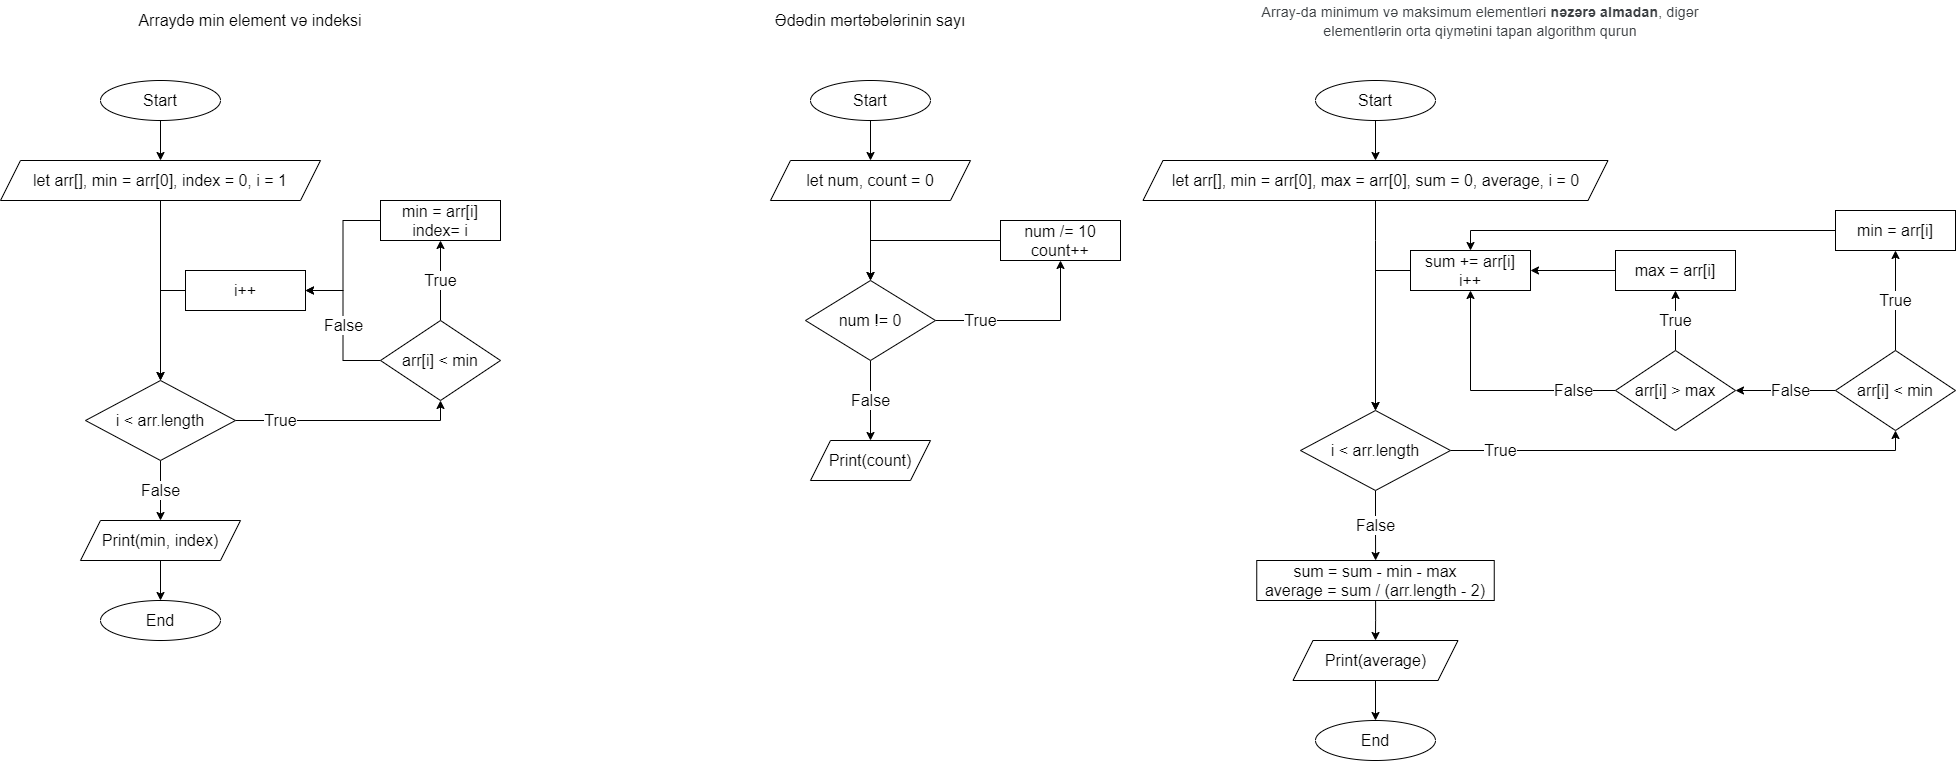

The diagram above was exported from draw.io. Its source (the exported page's mxGraphModel, read from the mxfile embedded in the PNG):
<mxGraphModel dx="868" dy="393" grid="1" gridSize="10" guides="1" tooltips="1" connect="1" arrows="1" fold="1" page="1" pageScale="1" pageWidth="850" pageHeight="1100" math="0" shadow="0">
  <root>
    <mxCell id="0" />
    <mxCell id="1" parent="0" />
    <mxCell id="sVAJXUpO3PtDmP0eii_w-4" value="" style="edgeStyle=orthogonalEdgeStyle;rounded=0;orthogonalLoop=1;jettySize=auto;html=1;fontSize=16;" edge="1" parent="1" source="sVAJXUpO3PtDmP0eii_w-1" target="sVAJXUpO3PtDmP0eii_w-3">
      <mxGeometry relative="1" as="geometry" />
    </mxCell>
    <mxCell id="sVAJXUpO3PtDmP0eii_w-1" value="Start" style="ellipse;whiteSpace=wrap;html=1;fontSize=16;" vertex="1" parent="1">
      <mxGeometry x="280" y="120" width="120" height="40" as="geometry" />
    </mxCell>
    <mxCell id="sVAJXUpO3PtDmP0eii_w-2" value="Arraydə min element və indeksi" style="text;html=1;strokeColor=none;fillColor=none;align=center;verticalAlign=middle;whiteSpace=wrap;rounded=0;fontSize=16;" vertex="1" parent="1">
      <mxGeometry x="180" y="40" width="500" height="40" as="geometry" />
    </mxCell>
    <mxCell id="sVAJXUpO3PtDmP0eii_w-6" value="" style="edgeStyle=orthogonalEdgeStyle;rounded=0;orthogonalLoop=1;jettySize=auto;html=1;fontSize=16;" edge="1" parent="1" source="sVAJXUpO3PtDmP0eii_w-3" target="sVAJXUpO3PtDmP0eii_w-5">
      <mxGeometry relative="1" as="geometry" />
    </mxCell>
    <mxCell id="sVAJXUpO3PtDmP0eii_w-3" value="let arr[], min = arr[0], index = 0, i = 1" style="shape=parallelogram;perimeter=parallelogramPerimeter;whiteSpace=wrap;html=1;fixedSize=1;fontSize=16;" vertex="1" parent="1">
      <mxGeometry x="180" y="200" width="320" height="40" as="geometry" />
    </mxCell>
    <mxCell id="sVAJXUpO3PtDmP0eii_w-14" value="True" style="edgeStyle=orthogonalEdgeStyle;rounded=0;orthogonalLoop=1;jettySize=auto;html=1;exitX=1;exitY=0.5;exitDx=0;exitDy=0;entryX=0.5;entryY=1;entryDx=0;entryDy=0;fontSize=16;" edge="1" parent="1" source="sVAJXUpO3PtDmP0eii_w-5" target="sVAJXUpO3PtDmP0eii_w-9">
      <mxGeometry x="-0.6" relative="1" as="geometry">
        <mxPoint as="offset" />
      </mxGeometry>
    </mxCell>
    <mxCell id="sVAJXUpO3PtDmP0eii_w-19" value="False" style="edgeStyle=orthogonalEdgeStyle;rounded=0;orthogonalLoop=1;jettySize=auto;html=1;fontSize=16;" edge="1" parent="1" source="sVAJXUpO3PtDmP0eii_w-5" target="sVAJXUpO3PtDmP0eii_w-18">
      <mxGeometry relative="1" as="geometry" />
    </mxCell>
    <mxCell id="sVAJXUpO3PtDmP0eii_w-5" value="i &amp;lt; arr.length" style="rhombus;whiteSpace=wrap;html=1;fontSize=16;" vertex="1" parent="1">
      <mxGeometry x="265" y="420" width="150" height="80" as="geometry" />
    </mxCell>
    <mxCell id="sVAJXUpO3PtDmP0eii_w-13" value="True" style="edgeStyle=orthogonalEdgeStyle;rounded=0;orthogonalLoop=1;jettySize=auto;html=1;fontSize=16;" edge="1" parent="1" source="sVAJXUpO3PtDmP0eii_w-9" target="sVAJXUpO3PtDmP0eii_w-12">
      <mxGeometry relative="1" as="geometry" />
    </mxCell>
    <mxCell id="sVAJXUpO3PtDmP0eii_w-15" value="False" style="edgeStyle=orthogonalEdgeStyle;rounded=0;orthogonalLoop=1;jettySize=auto;html=1;exitX=0;exitY=0.5;exitDx=0;exitDy=0;entryX=1;entryY=0.5;entryDx=0;entryDy=0;fontSize=16;" edge="1" parent="1" source="sVAJXUpO3PtDmP0eii_w-9" target="sVAJXUpO3PtDmP0eii_w-11">
      <mxGeometry relative="1" as="geometry" />
    </mxCell>
    <mxCell id="sVAJXUpO3PtDmP0eii_w-9" value="arr[i] &amp;lt; min" style="rhombus;whiteSpace=wrap;html=1;fontSize=16;" vertex="1" parent="1">
      <mxGeometry x="560" y="360" width="120" height="80" as="geometry" />
    </mxCell>
    <mxCell id="sVAJXUpO3PtDmP0eii_w-17" style="edgeStyle=orthogonalEdgeStyle;rounded=0;orthogonalLoop=1;jettySize=auto;html=1;entryX=0.5;entryY=0;entryDx=0;entryDy=0;fontSize=16;exitX=0;exitY=0.5;exitDx=0;exitDy=0;" edge="1" parent="1" source="sVAJXUpO3PtDmP0eii_w-11" target="sVAJXUpO3PtDmP0eii_w-5">
      <mxGeometry relative="1" as="geometry" />
    </mxCell>
    <mxCell id="sVAJXUpO3PtDmP0eii_w-11" value="i++" style="rounded=0;whiteSpace=wrap;html=1;fontSize=16;" vertex="1" parent="1">
      <mxGeometry x="365" y="310" width="120" height="40" as="geometry" />
    </mxCell>
    <mxCell id="sVAJXUpO3PtDmP0eii_w-16" style="edgeStyle=orthogonalEdgeStyle;rounded=0;orthogonalLoop=1;jettySize=auto;html=1;exitX=0;exitY=0.5;exitDx=0;exitDy=0;entryX=1;entryY=0.5;entryDx=0;entryDy=0;fontSize=16;" edge="1" parent="1" source="sVAJXUpO3PtDmP0eii_w-12" target="sVAJXUpO3PtDmP0eii_w-11">
      <mxGeometry relative="1" as="geometry" />
    </mxCell>
    <mxCell id="sVAJXUpO3PtDmP0eii_w-12" value="min = arr[i]&lt;br&gt;index= i" style="rounded=0;whiteSpace=wrap;html=1;fontSize=16;" vertex="1" parent="1">
      <mxGeometry x="560" y="240" width="120" height="40" as="geometry" />
    </mxCell>
    <mxCell id="sVAJXUpO3PtDmP0eii_w-21" value="" style="edgeStyle=orthogonalEdgeStyle;rounded=0;orthogonalLoop=1;jettySize=auto;html=1;fontSize=16;" edge="1" parent="1" source="sVAJXUpO3PtDmP0eii_w-18" target="sVAJXUpO3PtDmP0eii_w-20">
      <mxGeometry relative="1" as="geometry" />
    </mxCell>
    <mxCell id="sVAJXUpO3PtDmP0eii_w-18" value="Print(min, index)" style="shape=parallelogram;perimeter=parallelogramPerimeter;whiteSpace=wrap;html=1;fixedSize=1;fontSize=16;" vertex="1" parent="1">
      <mxGeometry x="260" y="560" width="160" height="40" as="geometry" />
    </mxCell>
    <mxCell id="sVAJXUpO3PtDmP0eii_w-20" value="End" style="ellipse;whiteSpace=wrap;html=1;fontSize=16;" vertex="1" parent="1">
      <mxGeometry x="280" y="640" width="120" height="40" as="geometry" />
    </mxCell>
    <mxCell id="sVAJXUpO3PtDmP0eii_w-22" value="Ədədin mərtəbələrinin sayı" style="text;html=1;strokeColor=none;fillColor=none;align=center;verticalAlign=middle;whiteSpace=wrap;rounded=0;fontSize=16;" vertex="1" parent="1">
      <mxGeometry x="800" y="40" width="500" height="40" as="geometry" />
    </mxCell>
    <mxCell id="sVAJXUpO3PtDmP0eii_w-25" value="" style="edgeStyle=orthogonalEdgeStyle;rounded=0;orthogonalLoop=1;jettySize=auto;html=1;fontSize=16;" edge="1" parent="1" source="sVAJXUpO3PtDmP0eii_w-23" target="sVAJXUpO3PtDmP0eii_w-24">
      <mxGeometry relative="1" as="geometry" />
    </mxCell>
    <mxCell id="sVAJXUpO3PtDmP0eii_w-23" value="Start" style="ellipse;whiteSpace=wrap;html=1;fontSize=16;" vertex="1" parent="1">
      <mxGeometry x="990" y="120" width="120" height="40" as="geometry" />
    </mxCell>
    <mxCell id="sVAJXUpO3PtDmP0eii_w-27" value="" style="edgeStyle=orthogonalEdgeStyle;rounded=0;orthogonalLoop=1;jettySize=auto;html=1;fontSize=16;" edge="1" parent="1" source="sVAJXUpO3PtDmP0eii_w-24" target="sVAJXUpO3PtDmP0eii_w-26">
      <mxGeometry relative="1" as="geometry" />
    </mxCell>
    <mxCell id="sVAJXUpO3PtDmP0eii_w-24" value="let num, count = 0" style="shape=parallelogram;perimeter=parallelogramPerimeter;whiteSpace=wrap;html=1;fixedSize=1;fontSize=16;" vertex="1" parent="1">
      <mxGeometry x="950" y="200" width="200" height="40" as="geometry" />
    </mxCell>
    <mxCell id="sVAJXUpO3PtDmP0eii_w-30" value="True" style="edgeStyle=orthogonalEdgeStyle;rounded=0;orthogonalLoop=1;jettySize=auto;html=1;exitX=1;exitY=0.5;exitDx=0;exitDy=0;entryX=0.5;entryY=1;entryDx=0;entryDy=0;fontSize=16;" edge="1" parent="1" source="sVAJXUpO3PtDmP0eii_w-26" target="sVAJXUpO3PtDmP0eii_w-28">
      <mxGeometry x="-0.5135" relative="1" as="geometry">
        <mxPoint as="offset" />
      </mxGeometry>
    </mxCell>
    <mxCell id="sVAJXUpO3PtDmP0eii_w-33" value="False" style="edgeStyle=orthogonalEdgeStyle;rounded=0;orthogonalLoop=1;jettySize=auto;html=1;fontSize=16;" edge="1" parent="1" source="sVAJXUpO3PtDmP0eii_w-26" target="sVAJXUpO3PtDmP0eii_w-32">
      <mxGeometry relative="1" as="geometry" />
    </mxCell>
    <mxCell id="sVAJXUpO3PtDmP0eii_w-26" value="num != 0" style="rhombus;whiteSpace=wrap;html=1;fontSize=16;" vertex="1" parent="1">
      <mxGeometry x="985" y="320" width="130" height="80" as="geometry" />
    </mxCell>
    <mxCell id="sVAJXUpO3PtDmP0eii_w-31" style="edgeStyle=orthogonalEdgeStyle;rounded=0;orthogonalLoop=1;jettySize=auto;html=1;exitX=0;exitY=0.5;exitDx=0;exitDy=0;entryX=0.5;entryY=0;entryDx=0;entryDy=0;fontSize=16;" edge="1" parent="1" source="sVAJXUpO3PtDmP0eii_w-28" target="sVAJXUpO3PtDmP0eii_w-26">
      <mxGeometry relative="1" as="geometry" />
    </mxCell>
    <mxCell id="sVAJXUpO3PtDmP0eii_w-28" value="num /= 10&lt;br&gt;count++" style="whiteSpace=wrap;html=1;fontSize=16;" vertex="1" parent="1">
      <mxGeometry x="1180" y="260" width="120" height="40" as="geometry" />
    </mxCell>
    <mxCell id="sVAJXUpO3PtDmP0eii_w-32" value="Print(count)" style="shape=parallelogram;perimeter=parallelogramPerimeter;whiteSpace=wrap;html=1;fixedSize=1;fontSize=16;" vertex="1" parent="1">
      <mxGeometry x="990" y="480" width="120" height="40" as="geometry" />
    </mxCell>
    <mxCell id="sVAJXUpO3PtDmP0eii_w-34" value="" style="edgeStyle=orthogonalEdgeStyle;rounded=0;orthogonalLoop=1;jettySize=auto;html=1;fontSize=16;" edge="1" parent="1" source="sVAJXUpO3PtDmP0eii_w-35" target="sVAJXUpO3PtDmP0eii_w-38">
      <mxGeometry relative="1" as="geometry" />
    </mxCell>
    <mxCell id="sVAJXUpO3PtDmP0eii_w-35" value="Start" style="ellipse;whiteSpace=wrap;html=1;fontSize=16;" vertex="1" parent="1">
      <mxGeometry x="1495" y="120" width="120" height="40" as="geometry" />
    </mxCell>
    <mxCell id="sVAJXUpO3PtDmP0eii_w-36" value="&lt;span style=&quot;color: rgb(60 , 64 , 67) ; font-family: &amp;#34;roboto&amp;#34; , &amp;#34;arial&amp;#34; , sans-serif ; font-size: 14px ; letter-spacing: 0.2px ; text-align: left&quot;&gt;Array-da minimum və maksimum elementləri&amp;nbsp;&lt;/span&gt;&lt;b style=&quot;color: rgb(60 , 64 , 67) ; font-family: &amp;#34;roboto&amp;#34; , &amp;#34;arial&amp;#34; , sans-serif ; font-size: 14px ; letter-spacing: 0.2px ; text-align: left&quot;&gt;nəzərə almadan&lt;/b&gt;&lt;span style=&quot;color: rgb(60 , 64 , 67) ; font-family: &amp;#34;roboto&amp;#34; , &amp;#34;arial&amp;#34; , sans-serif ; font-size: 14px ; letter-spacing: 0.2px ; text-align: left&quot;&gt;, digər elementlərin orta qiymətini tapan algorithm qurun&lt;/span&gt;" style="text;html=1;strokeColor=none;fillColor=none;align=center;verticalAlign=middle;whiteSpace=wrap;rounded=0;fontSize=16;" vertex="1" parent="1">
      <mxGeometry x="1400" y="40" width="520" height="40" as="geometry" />
    </mxCell>
    <mxCell id="sVAJXUpO3PtDmP0eii_w-37" value="" style="edgeStyle=orthogonalEdgeStyle;rounded=0;orthogonalLoop=1;jettySize=auto;html=1;fontSize=16;exitX=0.5;exitY=1;exitDx=0;exitDy=0;" edge="1" parent="1" source="sVAJXUpO3PtDmP0eii_w-38" target="sVAJXUpO3PtDmP0eii_w-41">
      <mxGeometry relative="1" as="geometry">
        <mxPoint x="1510" y="320" as="sourcePoint" />
        <Array as="points">
          <mxPoint x="1555" y="280" />
          <mxPoint x="1555" y="280" />
        </Array>
      </mxGeometry>
    </mxCell>
    <mxCell id="sVAJXUpO3PtDmP0eii_w-38" value="let arr[], min = arr[0], max = arr[0], sum = 0, average, i = 0" style="shape=parallelogram;perimeter=parallelogramPerimeter;whiteSpace=wrap;html=1;fixedSize=1;fontSize=16;" vertex="1" parent="1">
      <mxGeometry x="1322.5" y="200" width="465" height="40" as="geometry" />
    </mxCell>
    <mxCell id="sVAJXUpO3PtDmP0eii_w-39" value="True" style="edgeStyle=orthogonalEdgeStyle;rounded=0;orthogonalLoop=1;jettySize=auto;html=1;exitX=1;exitY=0.5;exitDx=0;exitDy=0;entryX=0.5;entryY=1;entryDx=0;entryDy=0;fontSize=16;" edge="1" parent="1" source="sVAJXUpO3PtDmP0eii_w-41" target="sVAJXUpO3PtDmP0eii_w-44">
      <mxGeometry x="-0.7849" relative="1" as="geometry">
        <mxPoint as="offset" />
      </mxGeometry>
    </mxCell>
    <mxCell id="sVAJXUpO3PtDmP0eii_w-59" value="False" style="edgeStyle=orthogonalEdgeStyle;rounded=0;orthogonalLoop=1;jettySize=auto;html=1;fontSize=16;" edge="1" parent="1" source="sVAJXUpO3PtDmP0eii_w-41" target="sVAJXUpO3PtDmP0eii_w-58">
      <mxGeometry relative="1" as="geometry" />
    </mxCell>
    <mxCell id="sVAJXUpO3PtDmP0eii_w-41" value="i &amp;lt; arr.length" style="rhombus;whiteSpace=wrap;html=1;fontSize=16;" vertex="1" parent="1">
      <mxGeometry x="1480" y="450" width="150" height="80" as="geometry" />
    </mxCell>
    <mxCell id="sVAJXUpO3PtDmP0eii_w-42" value="True" style="edgeStyle=orthogonalEdgeStyle;rounded=0;orthogonalLoop=1;jettySize=auto;html=1;fontSize=16;" edge="1" parent="1" source="sVAJXUpO3PtDmP0eii_w-44" target="sVAJXUpO3PtDmP0eii_w-48">
      <mxGeometry relative="1" as="geometry" />
    </mxCell>
    <mxCell id="sVAJXUpO3PtDmP0eii_w-43" value="False" style="edgeStyle=orthogonalEdgeStyle;rounded=0;orthogonalLoop=1;jettySize=auto;html=1;exitX=0;exitY=0.5;exitDx=0;exitDy=0;fontSize=16;entryX=1;entryY=0.5;entryDx=0;entryDy=0;" edge="1" parent="1" source="sVAJXUpO3PtDmP0eii_w-44" target="sVAJXUpO3PtDmP0eii_w-54">
      <mxGeometry x="-0.1" relative="1" as="geometry">
        <mxPoint x="1925" y="430" as="targetPoint" />
        <mxPoint as="offset" />
      </mxGeometry>
    </mxCell>
    <mxCell id="sVAJXUpO3PtDmP0eii_w-44" value="arr[i] &amp;lt; min" style="rhombus;whiteSpace=wrap;html=1;fontSize=16;" vertex="1" parent="1">
      <mxGeometry x="2015" y="390" width="120" height="80" as="geometry" />
    </mxCell>
    <mxCell id="sVAJXUpO3PtDmP0eii_w-45" style="edgeStyle=orthogonalEdgeStyle;rounded=0;orthogonalLoop=1;jettySize=auto;html=1;entryX=0.5;entryY=0;entryDx=0;entryDy=0;fontSize=16;exitX=0;exitY=0.5;exitDx=0;exitDy=0;" edge="1" parent="1" source="sVAJXUpO3PtDmP0eii_w-46" target="sVAJXUpO3PtDmP0eii_w-41">
      <mxGeometry relative="1" as="geometry" />
    </mxCell>
    <mxCell id="sVAJXUpO3PtDmP0eii_w-46" value="sum += arr[i]&lt;br&gt;i++" style="rounded=0;whiteSpace=wrap;html=1;fontSize=16;" vertex="1" parent="1">
      <mxGeometry x="1590" y="290" width="120" height="40" as="geometry" />
    </mxCell>
    <mxCell id="sVAJXUpO3PtDmP0eii_w-64" style="edgeStyle=orthogonalEdgeStyle;rounded=0;orthogonalLoop=1;jettySize=auto;html=1;exitX=0;exitY=0.5;exitDx=0;exitDy=0;entryX=0.5;entryY=0;entryDx=0;entryDy=0;fontSize=16;" edge="1" parent="1" source="sVAJXUpO3PtDmP0eii_w-48" target="sVAJXUpO3PtDmP0eii_w-46">
      <mxGeometry relative="1" as="geometry" />
    </mxCell>
    <mxCell id="sVAJXUpO3PtDmP0eii_w-48" value="min = arr[i]" style="rounded=0;whiteSpace=wrap;html=1;fontSize=16;" vertex="1" parent="1">
      <mxGeometry x="2015" y="250" width="120" height="40" as="geometry" />
    </mxCell>
    <mxCell id="sVAJXUpO3PtDmP0eii_w-51" value="End" style="ellipse;whiteSpace=wrap;html=1;fontSize=16;" vertex="1" parent="1">
      <mxGeometry x="1495" y="760" width="120" height="40" as="geometry" />
    </mxCell>
    <mxCell id="sVAJXUpO3PtDmP0eii_w-53" value="True" style="edgeStyle=orthogonalEdgeStyle;rounded=0;orthogonalLoop=1;jettySize=auto;html=1;fontSize=16;" edge="1" parent="1" source="sVAJXUpO3PtDmP0eii_w-54" target="sVAJXUpO3PtDmP0eii_w-55">
      <mxGeometry relative="1" as="geometry" />
    </mxCell>
    <mxCell id="sVAJXUpO3PtDmP0eii_w-63" value="False" style="edgeStyle=orthogonalEdgeStyle;rounded=0;orthogonalLoop=1;jettySize=auto;html=1;exitX=0;exitY=0.5;exitDx=0;exitDy=0;entryX=0.5;entryY=1;entryDx=0;entryDy=0;fontSize=16;" edge="1" parent="1" source="sVAJXUpO3PtDmP0eii_w-54" target="sVAJXUpO3PtDmP0eii_w-46">
      <mxGeometry x="-0.6585" relative="1" as="geometry">
        <mxPoint as="offset" />
      </mxGeometry>
    </mxCell>
    <mxCell id="sVAJXUpO3PtDmP0eii_w-54" value="arr[i] &amp;gt; max" style="rhombus;whiteSpace=wrap;html=1;fontSize=16;" vertex="1" parent="1">
      <mxGeometry x="1795" y="390" width="120" height="80" as="geometry" />
    </mxCell>
    <mxCell id="sVAJXUpO3PtDmP0eii_w-56" value="" style="edgeStyle=orthogonalEdgeStyle;rounded=0;orthogonalLoop=1;jettySize=auto;html=1;fontSize=16;entryX=1;entryY=0.5;entryDx=0;entryDy=0;" edge="1" parent="1" source="sVAJXUpO3PtDmP0eii_w-55" target="sVAJXUpO3PtDmP0eii_w-46">
      <mxGeometry relative="1" as="geometry" />
    </mxCell>
    <mxCell id="sVAJXUpO3PtDmP0eii_w-55" value="max = arr[i]" style="rounded=0;whiteSpace=wrap;html=1;fontSize=16;" vertex="1" parent="1">
      <mxGeometry x="1795" y="290" width="120" height="40" as="geometry" />
    </mxCell>
    <mxCell id="sVAJXUpO3PtDmP0eii_w-61" value="" style="edgeStyle=orthogonalEdgeStyle;rounded=0;orthogonalLoop=1;jettySize=auto;html=1;fontSize=16;" edge="1" parent="1" source="sVAJXUpO3PtDmP0eii_w-58" target="sVAJXUpO3PtDmP0eii_w-60">
      <mxGeometry relative="1" as="geometry" />
    </mxCell>
    <mxCell id="sVAJXUpO3PtDmP0eii_w-58" value="sum = sum - min - max&lt;br&gt;average = sum / (arr.length - 2)" style="whiteSpace=wrap;html=1;fontSize=16;" vertex="1" parent="1">
      <mxGeometry x="1436.25" y="600" width="237.5" height="40" as="geometry" />
    </mxCell>
    <mxCell id="sVAJXUpO3PtDmP0eii_w-62" value="" style="edgeStyle=orthogonalEdgeStyle;rounded=0;orthogonalLoop=1;jettySize=auto;html=1;fontSize=16;" edge="1" parent="1" source="sVAJXUpO3PtDmP0eii_w-60" target="sVAJXUpO3PtDmP0eii_w-51">
      <mxGeometry relative="1" as="geometry" />
    </mxCell>
    <mxCell id="sVAJXUpO3PtDmP0eii_w-60" value="Print(average)" style="shape=parallelogram;perimeter=parallelogramPerimeter;whiteSpace=wrap;html=1;fixedSize=1;fontSize=16;" vertex="1" parent="1">
      <mxGeometry x="1472.5" y="680" width="165" height="40" as="geometry" />
    </mxCell>
  </root>
</mxGraphModel>